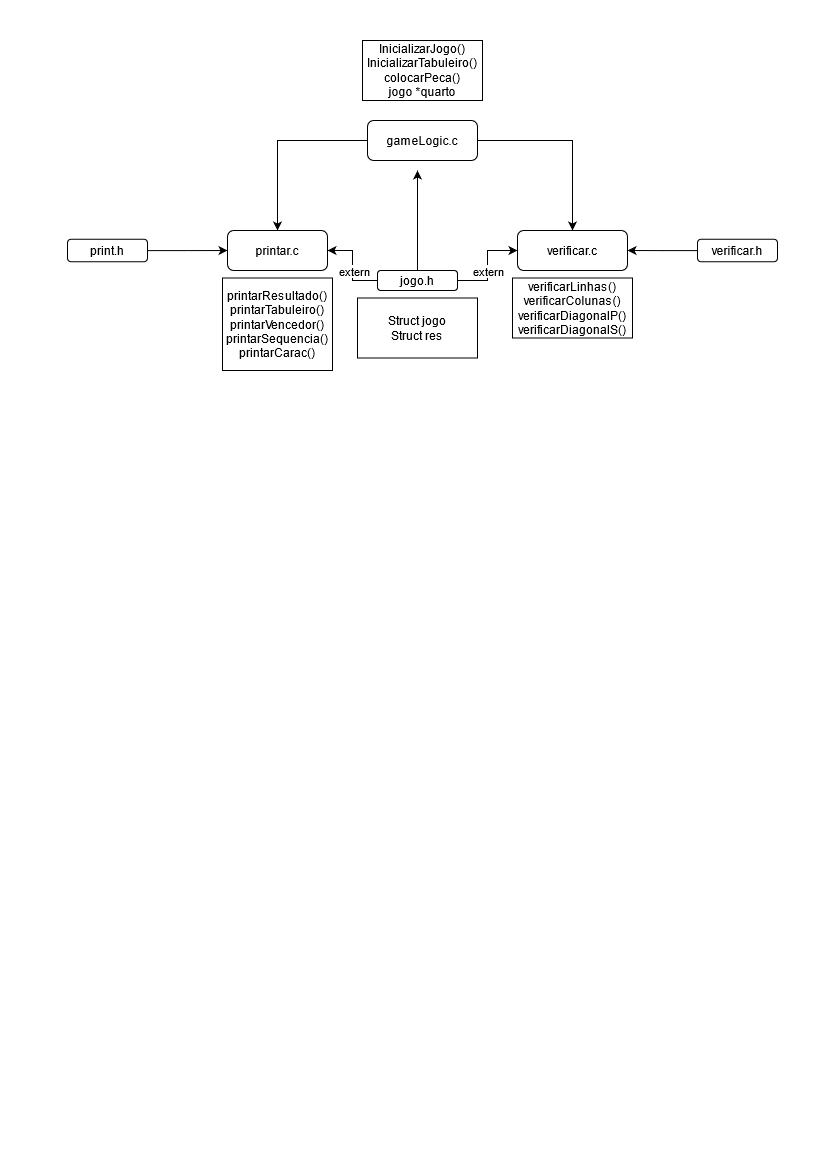

The diagram above was exported from draw.io. Its source (the exported page's mxGraphModel, read from the mxfile embedded in the PNG):
<mxGraphModel dx="1801" dy="604" grid="1" gridSize="10" guides="1" tooltips="1" connect="1" arrows="1" fold="1" page="1" pageScale="1" pageWidth="827" pageHeight="1169" math="0" shadow="0">
  <root>
    <mxCell id="cokuVbdlCuK2jbQYh1XH-0" />
    <mxCell id="cokuVbdlCuK2jbQYh1XH-1" parent="cokuVbdlCuK2jbQYh1XH-0" />
    <mxCell id="_a6-Q4bMo5ywF34N0P1N-2" style="edgeStyle=orthogonalEdgeStyle;rounded=0;orthogonalLoop=1;jettySize=auto;html=1;entryX=0.5;entryY=0;entryDx=0;entryDy=0;" parent="cokuVbdlCuK2jbQYh1XH-1" source="kGIpvDU1MzutNlxMPKfS-227" target="kGIpvDU1MzutNlxMPKfS-228" edge="1">
      <mxGeometry relative="1" as="geometry" />
    </mxCell>
    <mxCell id="_a6-Q4bMo5ywF34N0P1N-3" style="edgeStyle=orthogonalEdgeStyle;rounded=0;orthogonalLoop=1;jettySize=auto;html=1;exitX=1;exitY=0.5;exitDx=0;exitDy=0;entryX=0.5;entryY=0;entryDx=0;entryDy=0;" parent="cokuVbdlCuK2jbQYh1XH-1" source="kGIpvDU1MzutNlxMPKfS-227" target="kGIpvDU1MzutNlxMPKfS-229" edge="1">
      <mxGeometry relative="1" as="geometry">
        <mxPoint x="-250" y="220" as="targetPoint" />
      </mxGeometry>
    </mxCell>
    <mxCell id="kGIpvDU1MzutNlxMPKfS-227" value="gameLogic.c" style="rounded=1;whiteSpace=wrap;html=1;" parent="cokuVbdlCuK2jbQYh1XH-1" vertex="1">
      <mxGeometry x="-460" y="120" width="110" height="40" as="geometry" />
    </mxCell>
    <mxCell id="kGIpvDU1MzutNlxMPKfS-228" value="printar.c" style="rounded=1;whiteSpace=wrap;html=1;" parent="cokuVbdlCuK2jbQYh1XH-1" vertex="1">
      <mxGeometry x="-600" y="230" width="100" height="40" as="geometry" />
    </mxCell>
    <mxCell id="kGIpvDU1MzutNlxMPKfS-229" value="verificar.c" style="rounded=1;whiteSpace=wrap;html=1;" parent="cokuVbdlCuK2jbQYh1XH-1" vertex="1">
      <mxGeometry x="-310" y="230" width="110" height="40" as="geometry" />
    </mxCell>
    <mxCell id="kGIpvDU1MzutNlxMPKfS-235" value="&lt;div&gt;printarResultado()&lt;br&gt;&lt;/div&gt;&lt;div&gt;printarTabuleiro()&lt;/div&gt;printarVencedor()&lt;br&gt;printarSequencia()&lt;br&gt;printarCarac()" style="rounded=0;whiteSpace=wrap;html=1;" parent="cokuVbdlCuK2jbQYh1XH-1" vertex="1">
      <mxGeometry x="-605" y="277.5" width="110" height="92.5" as="geometry" />
    </mxCell>
    <mxCell id="veK7iuOuqgS0XcryAtqS-0" value="verificarLinhas()&lt;br&gt;verificarColunas()&lt;br&gt;verificarDiagonalP()&lt;br&gt;verificarDiagonalS()" style="whiteSpace=wrap;html=1;" parent="cokuVbdlCuK2jbQYh1XH-1" vertex="1">
      <mxGeometry x="-315" y="277.5" width="120" height="60" as="geometry" />
    </mxCell>
    <mxCell id="ZiKqdyn_rWtOF_aQIcoS-2" style="edgeStyle=orthogonalEdgeStyle;rounded=0;orthogonalLoop=1;jettySize=auto;html=1;" parent="cokuVbdlCuK2jbQYh1XH-1" source="6lWe48XaJGjG6eQ1fBee-0" edge="1">
      <mxGeometry relative="1" as="geometry">
        <mxPoint x="-410" y="170" as="targetPoint" />
      </mxGeometry>
    </mxCell>
    <mxCell id="ZiKqdyn_rWtOF_aQIcoS-3" style="edgeStyle=orthogonalEdgeStyle;rounded=0;orthogonalLoop=1;jettySize=auto;html=1;entryX=1;entryY=0.5;entryDx=0;entryDy=0;" parent="cokuVbdlCuK2jbQYh1XH-1" source="6lWe48XaJGjG6eQ1fBee-0" target="kGIpvDU1MzutNlxMPKfS-228" edge="1">
      <mxGeometry relative="1" as="geometry" />
    </mxCell>
    <mxCell id="ZiKqdyn_rWtOF_aQIcoS-6" value="extern" style="edgeLabel;html=1;align=center;verticalAlign=middle;resizable=0;points=[];" parent="ZiKqdyn_rWtOF_aQIcoS-3" vertex="1" connectable="0">
      <mxGeometry x="-0.195" y="-1" relative="1" as="geometry">
        <mxPoint y="-3" as="offset" />
      </mxGeometry>
    </mxCell>
    <mxCell id="ZiKqdyn_rWtOF_aQIcoS-4" style="edgeStyle=orthogonalEdgeStyle;rounded=0;orthogonalLoop=1;jettySize=auto;html=1;" parent="cokuVbdlCuK2jbQYh1XH-1" source="6lWe48XaJGjG6eQ1fBee-0" target="kGIpvDU1MzutNlxMPKfS-229" edge="1">
      <mxGeometry relative="1" as="geometry" />
    </mxCell>
    <mxCell id="ZiKqdyn_rWtOF_aQIcoS-5" value="extern" style="edgeLabel;html=1;align=center;verticalAlign=middle;resizable=0;points=[];" parent="ZiKqdyn_rWtOF_aQIcoS-4" vertex="1" connectable="0">
      <mxGeometry x="-0.1733" relative="1" as="geometry">
        <mxPoint y="-3" as="offset" />
      </mxGeometry>
    </mxCell>
    <mxCell id="6lWe48XaJGjG6eQ1fBee-0" value="jogo.h" style="rounded=1;whiteSpace=wrap;html=1;" parent="cokuVbdlCuK2jbQYh1XH-1" vertex="1">
      <mxGeometry x="-450" y="270" width="80" height="20" as="geometry" />
    </mxCell>
    <mxCell id="6lWe48XaJGjG6eQ1fBee-9" style="edgeStyle=orthogonalEdgeStyle;rounded=0;orthogonalLoop=1;jettySize=auto;html=1;entryX=0;entryY=0.5;entryDx=0;entryDy=0;" parent="cokuVbdlCuK2jbQYh1XH-1" source="6lWe48XaJGjG6eQ1fBee-4" target="kGIpvDU1MzutNlxMPKfS-228" edge="1">
      <mxGeometry relative="1" as="geometry" />
    </mxCell>
    <mxCell id="6lWe48XaJGjG6eQ1fBee-4" value="print.h" style="rounded=1;whiteSpace=wrap;html=1;" parent="cokuVbdlCuK2jbQYh1XH-1" vertex="1">
      <mxGeometry x="-760" y="238.75" width="80" height="22.5" as="geometry" />
    </mxCell>
    <mxCell id="6lWe48XaJGjG6eQ1fBee-8" style="edgeStyle=orthogonalEdgeStyle;rounded=0;orthogonalLoop=1;jettySize=auto;html=1;entryX=1;entryY=0.5;entryDx=0;entryDy=0;" parent="cokuVbdlCuK2jbQYh1XH-1" source="6lWe48XaJGjG6eQ1fBee-5" target="kGIpvDU1MzutNlxMPKfS-229" edge="1">
      <mxGeometry relative="1" as="geometry" />
    </mxCell>
    <mxCell id="6lWe48XaJGjG6eQ1fBee-5" value="verificar.h" style="rounded=1;whiteSpace=wrap;html=1;" parent="cokuVbdlCuK2jbQYh1XH-1" vertex="1">
      <mxGeometry x="-130" y="238.75" width="80" height="22.5" as="geometry" />
    </mxCell>
    <mxCell id="_a6-Q4bMo5ywF34N0P1N-1" value="&lt;div&gt;InicializarJogo()&lt;br&gt;&lt;/div&gt;&lt;div&gt;InicializarTabuleiro()&lt;/div&gt;colocarPeca()&lt;br&gt;jogo *quarto" style="rounded=0;whiteSpace=wrap;html=1;" parent="cokuVbdlCuK2jbQYh1XH-1" vertex="1">
      <mxGeometry x="-465" y="40" width="120" height="60" as="geometry" />
    </mxCell>
    <mxCell id="6yN5w1TnpGtu8W5TkMn1-0" value="Struct jogo&lt;br&gt;Struct res" style="rounded=0;whiteSpace=wrap;html=1;" parent="cokuVbdlCuK2jbQYh1XH-1" vertex="1">
      <mxGeometry x="-470" y="297.5" width="120" height="60" as="geometry" />
    </mxCell>
  </root>
</mxGraphModel>